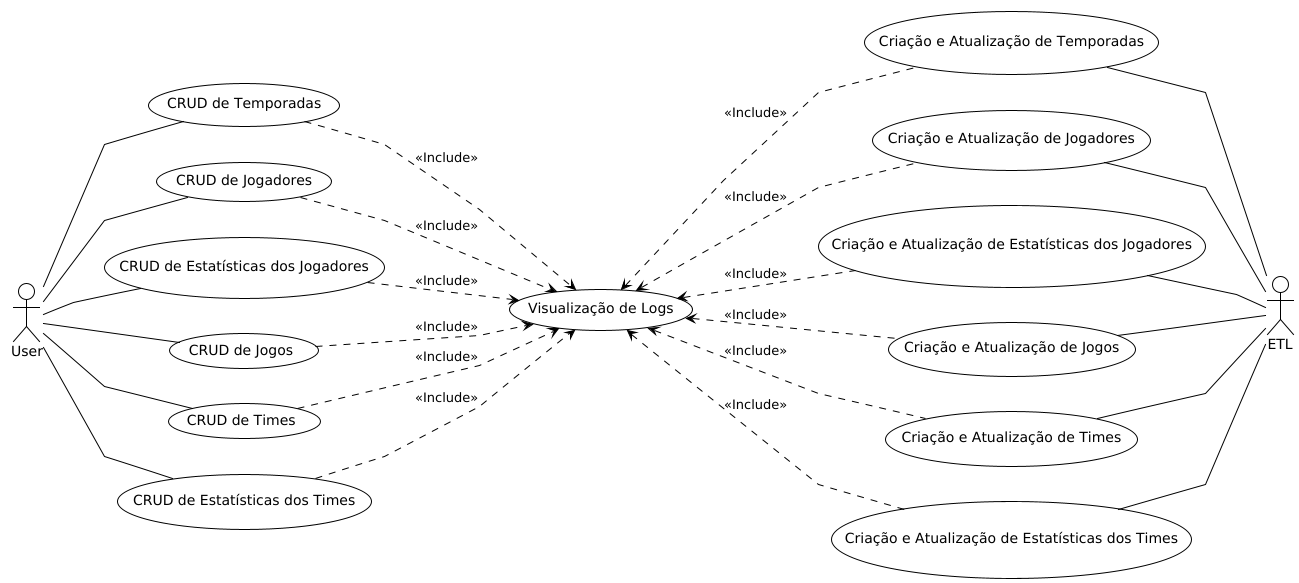

The diagram above was rendered by PlantUML. Its source (embedded in the PNG):
@startuml

!theme plain
skinparam linetype polyline

left to right direction
(CRUD de Temporadas) as seasons
(CRUD de Jogadores) as players
(CRUD de Estatísticas dos Jogadores) as players_est
(CRUD de Jogos) as games
(CRUD de Times) as times
(CRUD de Estatísticas dos Times) as times_est

(Visualização de Logs) as logs

(Criação e Atualização de Temporadas) as seasons_cu
(Criação e Atualização de Jogadores) as players_cu
(Criação e Atualização de Estatísticas dos Jogadores) as players_est_cu
(Criação e Atualização de Jogos) as games_cu
(Criação e Atualização de Times) as times_cu
(Criação e Atualização de Estatísticas dos Times) as times_est_cu

User -- seasons
User -- players
User -- players_est
User -- games
User -- times
User -- times_est

seasons_cu -- ETL
players_cu -- ETL
players_est_cu -- ETL
games_cu -- ETL
times_cu -- ETL
times_est_cu -- ETL

seasons ..> logs : <<Include>>
players ..> logs : <<Include>>
players_est ..> logs : <<Include>>
games ..> logs : <<Include>>
times ..> logs : <<Include>>
times_est ..> logs : <<Include>>

logs <.. seasons_cu : <<Include>>
logs <.. players_cu : <<Include>>
logs <.. players_est_cu : <<Include>>
logs <.. games_cu : <<Include>>
logs <.. times_cu : <<Include>>
logs <.. times_est_cu : <<Include>>
@enduml